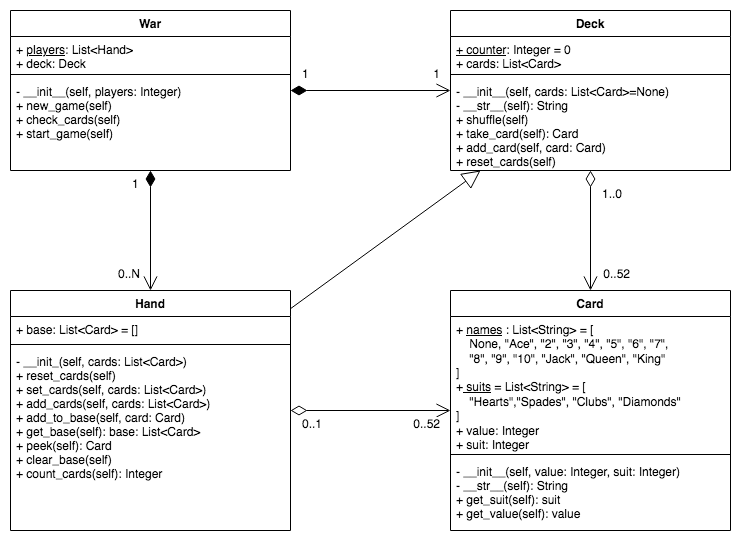

The diagram above was exported from draw.io. Its source (the exported page's mxGraphModel, read from the mxfile embedded in the PNG):
<mxGraphModel dx="1696" dy="1140" grid="1" gridSize="10" guides="1" tooltips="1" connect="1" arrows="1" fold="1" page="1" pageScale="1" pageWidth="827" pageHeight="1169" math="0" shadow="0">
  <root>
    <mxCell id="0" />
    <mxCell id="1" parent="0" />
    <mxCell id="JXi6mgaWqY3gZnrROy-h-1" value="War" style="swimlane;fontStyle=1;align=center;verticalAlign=top;childLayout=stackLayout;horizontal=1;startSize=26;horizontalStack=0;resizeParent=1;resizeParentMax=0;resizeLast=0;collapsible=1;marginBottom=0;" parent="1" vertex="1">
      <mxGeometry x="40" y="40" width="280" height="160" as="geometry" />
    </mxCell>
    <mxCell id="JXi6mgaWqY3gZnrROy-h-2" value="&lt;div&gt;+ &lt;u&gt;players&lt;/u&gt;: List&amp;lt;Hand&amp;gt;&lt;/div&gt;&lt;div&gt;+ deck: Deck&lt;br&gt;&lt;/div&gt;" style="text;strokeColor=none;fillColor=none;align=left;verticalAlign=top;spacingLeft=4;spacingRight=4;overflow=hidden;rotatable=0;points=[[0,0.5],[1,0.5]];portConstraint=eastwest;html=1;" parent="JXi6mgaWqY3gZnrROy-h-1" vertex="1">
      <mxGeometry y="26" width="280" height="34" as="geometry" />
    </mxCell>
    <mxCell id="JXi6mgaWqY3gZnrROy-h-3" value="" style="line;strokeWidth=1;fillColor=none;align=left;verticalAlign=middle;spacingTop=-1;spacingLeft=3;spacingRight=3;rotatable=0;labelPosition=right;points=[];portConstraint=eastwest;" parent="JXi6mgaWqY3gZnrROy-h-1" vertex="1">
      <mxGeometry y="60" width="280" height="8" as="geometry" />
    </mxCell>
    <mxCell id="JXi6mgaWqY3gZnrROy-h-4" value="- __init__(self, players: Integer)&#10;+ new_game(self)&#10;+ check_cards(self)&#10;+ start_game(self)&#10;" style="text;strokeColor=none;fillColor=none;align=left;verticalAlign=top;spacingLeft=4;spacingRight=4;overflow=hidden;rotatable=0;points=[[0,0.5],[1,0.5]];portConstraint=eastwest;" parent="JXi6mgaWqY3gZnrROy-h-1" vertex="1">
      <mxGeometry y="68" width="280" height="92" as="geometry" />
    </mxCell>
    <mxCell id="JXi6mgaWqY3gZnrROy-h-5" value="Deck" style="swimlane;fontStyle=1;align=center;verticalAlign=top;childLayout=stackLayout;horizontal=1;startSize=26;horizontalStack=0;resizeParent=1;resizeParentMax=0;resizeLast=0;collapsible=1;marginBottom=0;" parent="1" vertex="1">
      <mxGeometry x="480" y="40" width="280" height="160" as="geometry" />
    </mxCell>
    <mxCell id="JXi6mgaWqY3gZnrROy-h-6" value="&lt;u&gt;+ counter&lt;/u&gt;: Integer = 0&lt;br&gt;+ cards: List&amp;lt;Card&amp;gt;" style="text;strokeColor=none;fillColor=none;align=left;verticalAlign=top;spacingLeft=4;spacingRight=4;overflow=hidden;rotatable=0;points=[[0,0.5],[1,0.5]];portConstraint=eastwest;html=1;" parent="JXi6mgaWqY3gZnrROy-h-5" vertex="1">
      <mxGeometry y="26" width="280" height="34" as="geometry" />
    </mxCell>
    <mxCell id="JXi6mgaWqY3gZnrROy-h-7" value="" style="line;strokeWidth=1;fillColor=none;align=left;verticalAlign=middle;spacingTop=-1;spacingLeft=3;spacingRight=3;rotatable=0;labelPosition=right;points=[];portConstraint=eastwest;" parent="JXi6mgaWqY3gZnrROy-h-5" vertex="1">
      <mxGeometry y="60" width="280" height="8" as="geometry" />
    </mxCell>
    <mxCell id="JXi6mgaWqY3gZnrROy-h-8" value="- __init__(self, cards: List&lt;Card&gt;=None)&#10;- __str__(self): String&#10;+ shuffle(self)&#10;+ take_card(self): Card&#10;+ add_card(self, card: Card)&#10;+ reset_cards(self)" style="text;strokeColor=none;fillColor=none;align=left;verticalAlign=top;spacingLeft=4;spacingRight=4;overflow=hidden;rotatable=0;points=[[0,0.5],[1,0.5]];portConstraint=eastwest;" parent="JXi6mgaWqY3gZnrROy-h-5" vertex="1">
      <mxGeometry y="68" width="280" height="92" as="geometry" />
    </mxCell>
    <mxCell id="JXi6mgaWqY3gZnrROy-h-9" value="Hand" style="swimlane;fontStyle=1;align=center;verticalAlign=top;childLayout=stackLayout;horizontal=1;startSize=26;horizontalStack=0;resizeParent=1;resizeParentMax=0;resizeLast=0;collapsible=1;marginBottom=0;" parent="1" vertex="1">
      <mxGeometry x="40" y="320" width="280" height="240" as="geometry" />
    </mxCell>
    <mxCell id="JXi6mgaWqY3gZnrROy-h-10" value="+ base: List&lt;Card&gt; = []" style="text;strokeColor=none;fillColor=none;align=left;verticalAlign=top;spacingLeft=4;spacingRight=4;overflow=hidden;rotatable=0;points=[[0,0.5],[1,0.5]];portConstraint=eastwest;" parent="JXi6mgaWqY3gZnrROy-h-9" vertex="1">
      <mxGeometry y="26" width="280" height="24" as="geometry" />
    </mxCell>
    <mxCell id="JXi6mgaWqY3gZnrROy-h-11" value="" style="line;strokeWidth=1;fillColor=none;align=left;verticalAlign=middle;spacingTop=-1;spacingLeft=3;spacingRight=3;rotatable=0;labelPosition=right;points=[];portConstraint=eastwest;" parent="JXi6mgaWqY3gZnrROy-h-9" vertex="1">
      <mxGeometry y="50" width="280" height="8" as="geometry" />
    </mxCell>
    <mxCell id="DYUR9jpMgTjydsOBVkbI-4" value="- __init_(self, cards: List&lt;Card&gt;)&#10;+ reset_cards(self)&#10;+ set_cards(self, cards: List&lt;Card&gt;)&#10;+ add_cards(self, cards: List&lt;Card&gt;)&#10;+ add_to_base(self, card: Card)&#10;+ get_base(self): base: List&lt;Card&gt;&#10;+ peek(self): Card&#10;+ clear_base(self)&#10;+ count_cards(self): Integer" style="text;strokeColor=none;fillColor=none;align=left;verticalAlign=top;spacingLeft=4;spacingRight=4;overflow=hidden;rotatable=0;points=[[0,0.5],[1,0.5]];portConstraint=eastwest;" parent="JXi6mgaWqY3gZnrROy-h-9" vertex="1">
      <mxGeometry y="58" width="280" height="182" as="geometry" />
    </mxCell>
    <mxCell id="JXi6mgaWqY3gZnrROy-h-14" value="" style="endArrow=block;endSize=16;endFill=0;html=1;" parent="1" source="JXi6mgaWqY3gZnrROy-h-9" target="JXi6mgaWqY3gZnrROy-h-5" edge="1">
      <mxGeometry width="160" relative="1" as="geometry">
        <mxPoint x="350" y="240" as="sourcePoint" />
        <mxPoint x="510" y="240" as="targetPoint" />
      </mxGeometry>
    </mxCell>
    <mxCell id="JXi6mgaWqY3gZnrROy-h-17" value="Card" style="swimlane;fontStyle=1;align=center;verticalAlign=top;childLayout=stackLayout;horizontal=1;startSize=26;horizontalStack=0;resizeParent=1;resizeParentMax=0;resizeLast=0;collapsible=1;marginBottom=0;" parent="1" vertex="1">
      <mxGeometry x="480" y="320" width="280" height="240" as="geometry" />
    </mxCell>
    <mxCell id="JXi6mgaWqY3gZnrROy-h-18" value="+ &lt;u&gt;names&lt;/u&gt; : List&amp;lt;String&amp;gt; = [&lt;br&gt;&amp;nbsp;&amp;nbsp;&amp;nbsp; None, &quot;Ace&quot;, &quot;2&quot;, &quot;3&quot;, &quot;4&quot;, &quot;5&quot;, &quot;6&quot;, &quot;7&quot;,&lt;br&gt;&amp;nbsp;&amp;nbsp;&amp;nbsp; &quot;8&quot;, &quot;9&quot;, &quot;10&quot;, &quot;Jack&quot;, &quot;Queen&quot;, &quot;King&quot;&lt;br&gt;&lt;div&gt;]&lt;/div&gt;&lt;div&gt;+&lt;u&gt; suits&lt;/u&gt; = List&amp;lt;String&amp;gt; = [&lt;/div&gt;&lt;div&gt;&amp;nbsp;&amp;nbsp;&amp;nbsp; &quot;Hearts&quot;,&quot;Spades&quot;, &quot;Clubs&quot;, &quot;Diamonds&quot;&lt;/div&gt;&lt;div&gt;]&lt;br&gt;&lt;/div&gt;+ value: Integer&lt;br&gt;+ suit: Integer" style="text;strokeColor=none;fillColor=none;align=left;verticalAlign=top;spacingLeft=4;spacingRight=4;overflow=hidden;rotatable=0;points=[[0,0.5],[1,0.5]];portConstraint=eastwest;html=1;" parent="JXi6mgaWqY3gZnrROy-h-17" vertex="1">
      <mxGeometry y="26" width="280" height="134" as="geometry" />
    </mxCell>
    <mxCell id="JXi6mgaWqY3gZnrROy-h-19" value="" style="line;strokeWidth=1;fillColor=none;align=left;verticalAlign=middle;spacingTop=-1;spacingLeft=3;spacingRight=3;rotatable=0;labelPosition=right;points=[];portConstraint=eastwest;" parent="JXi6mgaWqY3gZnrROy-h-17" vertex="1">
      <mxGeometry y="160" width="280" height="8" as="geometry" />
    </mxCell>
    <mxCell id="JXi6mgaWqY3gZnrROy-h-20" value="- __init__(self, value: Integer, suit: Integer)&#10;- __str__(self): String&#10;+ get_suit(self): suit&#10;+ get_value(self): value&#10;&#10;" style="text;strokeColor=none;fillColor=none;align=left;verticalAlign=top;spacingLeft=4;spacingRight=4;overflow=hidden;rotatable=0;points=[[0,0.5],[1,0.5]];portConstraint=eastwest;" parent="JXi6mgaWqY3gZnrROy-h-17" vertex="1">
      <mxGeometry y="168" width="280" height="72" as="geometry" />
    </mxCell>
    <mxCell id="DYUR9jpMgTjydsOBVkbI-9" value="" style="endArrow=open;html=1;endSize=12;startArrow=diamondThin;startSize=14;startFill=0;edgeStyle=orthogonalEdgeStyle;" parent="1" source="JXi6mgaWqY3gZnrROy-h-9" target="JXi6mgaWqY3gZnrROy-h-17" edge="1">
      <mxGeometry relative="1" as="geometry">
        <mxPoint x="370" y="290" as="sourcePoint" />
        <mxPoint x="530" y="290" as="targetPoint" />
      </mxGeometry>
    </mxCell>
    <mxCell id="DYUR9jpMgTjydsOBVkbI-10" value="0..1" style="edgeLabel;resizable=0;html=1;align=left;verticalAlign=top;fontSize=12;" parent="DYUR9jpMgTjydsOBVkbI-9" connectable="0" vertex="1">
      <mxGeometry x="-1" relative="1" as="geometry">
        <mxPoint x="10" as="offset" />
      </mxGeometry>
    </mxCell>
    <mxCell id="DYUR9jpMgTjydsOBVkbI-11" value="0..52" style="edgeLabel;resizable=0;html=1;align=right;verticalAlign=top;fontSize=12;" parent="DYUR9jpMgTjydsOBVkbI-9" connectable="0" vertex="1">
      <mxGeometry x="1" relative="1" as="geometry">
        <mxPoint x="-10" as="offset" />
      </mxGeometry>
    </mxCell>
    <mxCell id="DYUR9jpMgTjydsOBVkbI-12" value="" style="endArrow=open;html=1;endSize=12;startArrow=diamondThin;startSize=14;startFill=0;edgeStyle=orthogonalEdgeStyle;" parent="1" source="JXi6mgaWqY3gZnrROy-h-5" target="JXi6mgaWqY3gZnrROy-h-17" edge="1">
      <mxGeometry relative="1" as="geometry">
        <mxPoint x="630" y="200" as="sourcePoint" />
        <mxPoint x="630" y="320" as="targetPoint" />
        <Array as="points" />
      </mxGeometry>
    </mxCell>
    <mxCell id="DYUR9jpMgTjydsOBVkbI-13" value="1..0" style="edgeLabel;resizable=0;html=1;align=left;verticalAlign=top;fontSize=12;" parent="DYUR9jpMgTjydsOBVkbI-12" connectable="0" vertex="1">
      <mxGeometry x="-1" relative="1" as="geometry">
        <mxPoint x="10" y="10" as="offset" />
      </mxGeometry>
    </mxCell>
    <mxCell id="DYUR9jpMgTjydsOBVkbI-14" value="&lt;div style=&quot;font-size: 12px&quot;&gt;&lt;font style=&quot;font-size: 12px&quot;&gt;0..52&lt;/font&gt;&lt;/div&gt;" style="edgeLabel;resizable=0;html=1;align=right;verticalAlign=top;" parent="DYUR9jpMgTjydsOBVkbI-12" connectable="0" vertex="1">
      <mxGeometry x="1" relative="1" as="geometry">
        <mxPoint x="40" y="-30" as="offset" />
      </mxGeometry>
    </mxCell>
    <mxCell id="pSru83PJtvi-XF5-ER8z-4" value="" style="endArrow=open;html=1;endSize=12;startArrow=diamondThin;startSize=14;startFill=1;edgeStyle=orthogonalEdgeStyle;fontSize=12;" parent="1" source="JXi6mgaWqY3gZnrROy-h-1" target="JXi6mgaWqY3gZnrROy-h-9" edge="1">
      <mxGeometry relative="1" as="geometry">
        <mxPoint x="60" y="250" as="sourcePoint" />
        <mxPoint x="220" y="250" as="targetPoint" />
      </mxGeometry>
    </mxCell>
    <mxCell id="pSru83PJtvi-XF5-ER8z-5" value="&lt;font style=&quot;font-size: 12px&quot;&gt;1&lt;/font&gt;" style="edgeLabel;resizable=0;html=1;align=left;verticalAlign=top;" parent="pSru83PJtvi-XF5-ER8z-4" connectable="0" vertex="1">
      <mxGeometry x="-1" relative="1" as="geometry">
        <mxPoint x="-20" as="offset" />
      </mxGeometry>
    </mxCell>
    <mxCell id="pSru83PJtvi-XF5-ER8z-6" value="&lt;font style=&quot;font-size: 12px&quot;&gt;0..N&lt;/font&gt;" style="edgeLabel;resizable=0;html=1;align=right;verticalAlign=top;" parent="pSru83PJtvi-XF5-ER8z-4" connectable="0" vertex="1">
      <mxGeometry x="1" relative="1" as="geometry">
        <mxPoint x="-10" y="-30" as="offset" />
      </mxGeometry>
    </mxCell>
    <mxCell id="pSru83PJtvi-XF5-ER8z-8" value="" style="endArrow=open;html=1;endSize=12;startArrow=diamondThin;startSize=14;startFill=1;edgeStyle=orthogonalEdgeStyle;fontSize=12;" parent="1" source="JXi6mgaWqY3gZnrROy-h-1" target="JXi6mgaWqY3gZnrROy-h-5" edge="1">
      <mxGeometry relative="1" as="geometry">
        <mxPoint x="190" y="210.0000000000001" as="sourcePoint" />
        <mxPoint x="190" y="330" as="targetPoint" />
      </mxGeometry>
    </mxCell>
    <mxCell id="pSru83PJtvi-XF5-ER8z-9" value="&lt;font style=&quot;font-size: 12px&quot;&gt;1&lt;/font&gt;" style="edgeLabel;resizable=0;html=1;align=left;verticalAlign=top;" parent="pSru83PJtvi-XF5-ER8z-8" connectable="0" vertex="1">
      <mxGeometry x="-1" relative="1" as="geometry">
        <mxPoint x="10" y="-30" as="offset" />
      </mxGeometry>
    </mxCell>
    <mxCell id="pSru83PJtvi-XF5-ER8z-10" value="&lt;font style=&quot;font-size: 12px&quot;&gt;1&lt;/font&gt;" style="edgeLabel;resizable=0;html=1;align=right;verticalAlign=top;" parent="pSru83PJtvi-XF5-ER8z-8" connectable="0" vertex="1">
      <mxGeometry x="1" relative="1" as="geometry">
        <mxPoint x="-10" y="-30" as="offset" />
      </mxGeometry>
    </mxCell>
  </root>
</mxGraphModel>